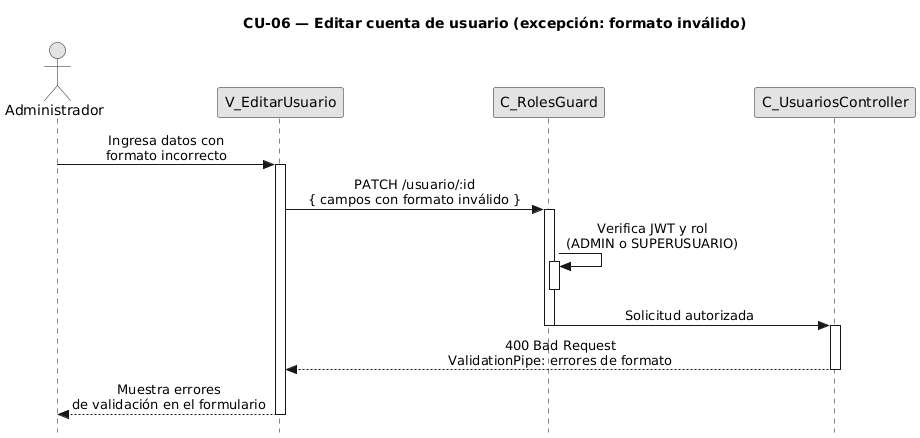

The diagram above was rendered by PlantUML. Its source (embedded in the PNG):
@startuml CU06-exc-formato-invalido
title CU-06 — Editar cuenta de usuario (excepción: formato inválido)

skinparam style strictuml
skinparam monochrome true
skinparam shadowing false
skinparam sequenceMessageAlign center
skinparam ParticipantPadding 70
skinparam ActorPadding 30
skinparam sequence {
  MessageAlign center
  LifeLineBorderColor black
}
hide footbox

actor "Administrador" as user
participant "V_EditarUsuario" as view
participant "C_RolesGuard" as guard
participant "C_UsuariosController" as ctrl

user -> view : Ingresa datos con\nformato incorrecto
activate view

view -> guard : PATCH /usuario/:id\n{ campos con formato inválido }
activate guard

guard -> guard : Verifica JWT y rol\n(ADMIN o SUPERUSUARIO)
activate guard
deactivate guard

guard -> ctrl : Solicitud autorizada
deactivate guard
activate ctrl

ctrl --> view : 400 Bad Request\nValidationPipe: errores de formato
deactivate ctrl

view --> user : Muestra errores\nde validación en el formulario
deactivate view

@enduml